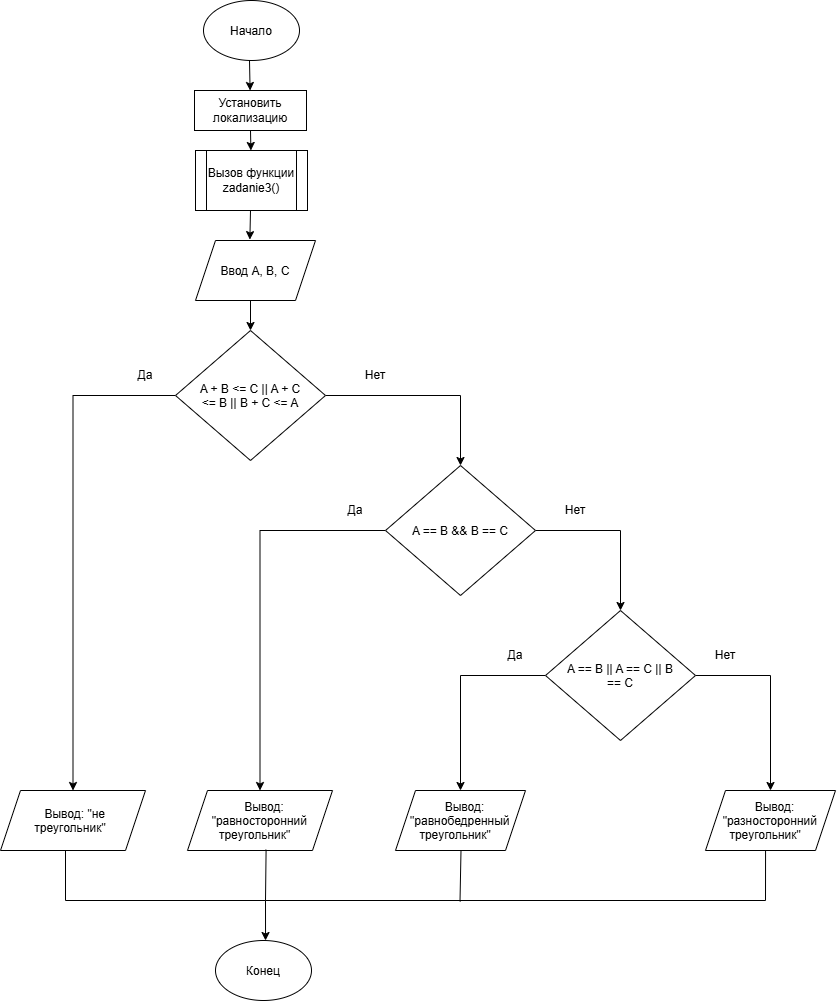

The diagram above was exported from draw.io. Its source (the exported page's mxGraphModel, read from the mxfile embedded in the PNG):
<mxGraphModel dx="2049" dy="1148" grid="0" gridSize="10" guides="1" tooltips="1" connect="1" arrows="1" fold="1" page="0" pageScale="1" pageWidth="827" pageHeight="1169" math="0" shadow="0">
  <root>
    <mxCell id="0" />
    <mxCell id="1" parent="0" />
    <mxCell id="KYwNYpd17O_NkjVsR4kc-2" parent="1" style="shape=parallelogram;perimeter=parallelogramPerimeter;whiteSpace=wrap;html=1;shapeInside=1;fixedSize=1;" value="Ввод A, B, C" vertex="1">
      <mxGeometry height="60" width="120" x="345" y="330" as="geometry" />
    </mxCell>
    <mxCell id="KYwNYpd17O_NkjVsR4kc-3" parent="1" style="ellipse;whiteSpace=wrap;html=1;shapeInside=1;" value="Начало" vertex="1">
      <mxGeometry height="60" width="96" x="353" y="90" as="geometry" />
    </mxCell>
    <mxCell id="KYwNYpd17O_NkjVsR4kc-4" parent="1" style="rounded=0;whiteSpace=wrap;html=1;" value="Установить локализацию" vertex="1">
      <mxGeometry height="40" width="112" x="344" y="180" as="geometry" />
    </mxCell>
    <mxCell id="KYwNYpd17O_NkjVsR4kc-5" parent="1" style="shape=process;whiteSpace=wrap;html=1;backgroundOutline=1;" value="Вызов функции&lt;div&gt;zadanie3()&lt;/div&gt;" vertex="1">
      <mxGeometry height="60" width="112" x="345" y="240" as="geometry" />
    </mxCell>
    <mxCell id="KYwNYpd17O_NkjVsR4kc-10" edge="1" parent="1" source="KYwNYpd17O_NkjVsR4kc-8" style="edgeStyle=orthogonalEdgeStyle;rounded=0;orthogonalLoop=1;jettySize=auto;html=1;defaultLabelBackgroundColor=page;" target="KYwNYpd17O_NkjVsR4kc-9" value="">
      <mxGeometry relative="1" as="geometry" />
    </mxCell>
    <mxCell id="KYwNYpd17O_NkjVsR4kc-13" edge="1" parent="1" source="KYwNYpd17O_NkjVsR4kc-8" style="edgeStyle=orthogonalEdgeStyle;rounded=0;orthogonalLoop=1;jettySize=auto;html=1;defaultLabelBackgroundColor=page;" target="KYwNYpd17O_NkjVsR4kc-12" value="">
      <mxGeometry relative="1" as="geometry" />
    </mxCell>
    <mxCell id="KYwNYpd17O_NkjVsR4kc-8" parent="1" style="rhombus;whiteSpace=wrap;html=1;shapeInside=1;" value="A + B &amp;lt;= C || A + C &amp;lt;= B || B + C &amp;lt;= A" vertex="1">
      <mxGeometry height="130" width="150" x="325" y="420" as="geometry" />
    </mxCell>
    <mxCell id="KYwNYpd17O_NkjVsR4kc-9" parent="1" style="shape=parallelogram;perimeter=parallelogramPerimeter;whiteSpace=wrap;html=1;shapeInside=1;fixedSize=1;" value="Вывод: &quot;не треугольник&quot;" vertex="1">
      <mxGeometry height="60" width="145" x="150" y="880" as="geometry" />
    </mxCell>
    <mxCell id="KYwNYpd17O_NkjVsR4kc-11" parent="1" style="text;html=1;whiteSpace=wrap;strokeColor=none;fillColor=none;align=center;verticalAlign=middle;rounded=0;" value="Да" vertex="1">
      <mxGeometry height="30" width="60" x="265" y="450" as="geometry" />
    </mxCell>
    <mxCell id="KYwNYpd17O_NkjVsR4kc-19" edge="1" parent="1" source="KYwNYpd17O_NkjVsR4kc-12" style="edgeStyle=orthogonalEdgeStyle;rounded=0;orthogonalLoop=1;jettySize=auto;html=1;defaultLabelBackgroundColor=page;" target="KYwNYpd17O_NkjVsR4kc-18" value="">
      <mxGeometry relative="1" as="geometry" />
    </mxCell>
    <mxCell id="KYwNYpd17O_NkjVsR4kc-21" edge="1" parent="1" source="KYwNYpd17O_NkjVsR4kc-12" style="edgeStyle=orthogonalEdgeStyle;rounded=0;orthogonalLoop=1;jettySize=auto;html=1;defaultLabelBackgroundColor=page;" target="KYwNYpd17O_NkjVsR4kc-20" value="">
      <mxGeometry relative="1" as="geometry" />
    </mxCell>
    <mxCell id="KYwNYpd17O_NkjVsR4kc-12" parent="1" style="rhombus;whiteSpace=wrap;html=1;shapeInside=1;" value="A == B &amp;amp;&amp;amp; B == C" vertex="1">
      <mxGeometry height="130" width="150" x="535" y="555" as="geometry" />
    </mxCell>
    <mxCell id="KYwNYpd17O_NkjVsR4kc-18" parent="1" style="shape=parallelogram;perimeter=parallelogramPerimeter;whiteSpace=wrap;html=1;shapeInside=1;fixedSize=1;" value="Вывод: &quot;равносторонний треугольник&quot;" vertex="1">
      <mxGeometry height="60" width="145" x="337" y="880" as="geometry" />
    </mxCell>
    <mxCell id="KYwNYpd17O_NkjVsR4kc-23" edge="1" parent="1" source="KYwNYpd17O_NkjVsR4kc-20" style="edgeStyle=orthogonalEdgeStyle;rounded=0;orthogonalLoop=1;jettySize=auto;html=1;defaultLabelBackgroundColor=page;" target="KYwNYpd17O_NkjVsR4kc-22" value="">
      <mxGeometry relative="1" as="geometry" />
    </mxCell>
    <mxCell id="KYwNYpd17O_NkjVsR4kc-25" edge="1" parent="1" source="KYwNYpd17O_NkjVsR4kc-20" style="edgeStyle=orthogonalEdgeStyle;rounded=0;orthogonalLoop=1;jettySize=auto;html=1;defaultLabelBackgroundColor=page;" target="KYwNYpd17O_NkjVsR4kc-24" value="">
      <mxGeometry relative="1" as="geometry" />
    </mxCell>
    <mxCell id="KYwNYpd17O_NkjVsR4kc-20" parent="1" style="rhombus;whiteSpace=wrap;html=1;shapeInside=1;" value="A == B || A == C || B == C" vertex="1">
      <mxGeometry height="130" width="150" x="695" y="700" as="geometry" />
    </mxCell>
    <mxCell id="KYwNYpd17O_NkjVsR4kc-22" parent="1" style="shape=parallelogram;perimeter=parallelogramPerimeter;whiteSpace=wrap;html=1;shapeInside=1;fixedSize=1;" value="Вывод: &quot;равнобедренный треугольник&quot;" vertex="1">
      <mxGeometry height="60" width="130" x="545" y="880" as="geometry" />
    </mxCell>
    <mxCell id="KYwNYpd17O_NkjVsR4kc-24" parent="1" style="shape=parallelogram;perimeter=parallelogramPerimeter;whiteSpace=wrap;html=1;shapeInside=1;fixedSize=1;" value="Вывод: &quot;разносторонний треугольник&quot;" vertex="1">
      <mxGeometry height="60" width="130" x="855" y="880" as="geometry" />
    </mxCell>
    <mxCell id="KYwNYpd17O_NkjVsR4kc-28" edge="1" parent="1" style="endArrow=classic;html=1;rounded=0;defaultLabelBackgroundColor=page;entryX=0.417;entryY=0;entryDx=0;entryDy=0;entryPerimeter=0;" value="">
      <mxGeometry height="50" relative="1" width="50" x="0.5357" as="geometry">
        <Array as="points">
          <mxPoint x="215" y="990" />
          <mxPoint x="415" y="990" />
        </Array>
        <mxPoint x="215" y="940" as="sourcePoint" />
        <mxPoint x="415.0319999999999" y="1030" as="targetPoint" />
      </mxGeometry>
    </mxCell>
    <mxCell id="KYwNYpd17O_NkjVsR4kc-30" edge="1" parent="1" style="endArrow=none;html=1;rounded=0;defaultLabelBackgroundColor=page;entryX=0.462;entryY=1;entryDx=0;entryDy=0;entryPerimeter=0;" target="KYwNYpd17O_NkjVsR4kc-24" value="">
      <mxGeometry height="50" relative="1" width="50" x="-0.0364" as="geometry">
        <Array as="points">
          <mxPoint x="915" y="990" />
        </Array>
        <mxPoint x="415" y="990" as="sourcePoint" />
        <mxPoint x="915" y="960" as="targetPoint" />
      </mxGeometry>
    </mxCell>
    <mxCell id="KYwNYpd17O_NkjVsR4kc-31" edge="1" parent="1" style="endArrow=none;html=1;rounded=0;defaultLabelBackgroundColor=page;entryX=0.542;entryY=0.986;entryDx=0;entryDy=0;entryPerimeter=0;" target="KYwNYpd17O_NkjVsR4kc-18" value="">
      <mxGeometry height="50" relative="1" width="50" as="geometry">
        <mxPoint x="415" y="990" as="sourcePoint" />
        <mxPoint x="465" y="940" as="targetPoint" />
      </mxGeometry>
    </mxCell>
    <mxCell id="KYwNYpd17O_NkjVsR4kc-32" edge="1" parent="1" style="endArrow=none;html=1;rounded=0;defaultLabelBackgroundColor=page;entryX=0.542;entryY=0.986;entryDx=0;entryDy=0;entryPerimeter=0;" value="">
      <mxGeometry height="50" relative="1" width="50" as="geometry">
        <mxPoint x="609.5" y="991" as="sourcePoint" />
        <mxPoint x="610.5" y="940" as="targetPoint" />
      </mxGeometry>
    </mxCell>
    <mxCell id="KYwNYpd17O_NkjVsR4kc-35" parent="1" style="ellipse;whiteSpace=wrap;html=1;shapeInside=1;" value="Конец" vertex="1">
      <mxGeometry height="60" width="96" x="365" y="1030" as="geometry" />
    </mxCell>
    <mxCell id="KYwNYpd17O_NkjVsR4kc-36" parent="1" style="text;html=1;whiteSpace=wrap;strokeColor=none;fillColor=none;align=center;verticalAlign=middle;rounded=0;" value="Да" vertex="1">
      <mxGeometry height="30" width="60" x="475" y="585" as="geometry" />
    </mxCell>
    <mxCell id="KYwNYpd17O_NkjVsR4kc-37" parent="1" style="text;html=1;whiteSpace=wrap;strokeColor=none;fillColor=none;align=center;verticalAlign=middle;rounded=0;" value="Да" vertex="1">
      <mxGeometry height="30" width="60" x="635" y="730" as="geometry" />
    </mxCell>
    <mxCell id="KYwNYpd17O_NkjVsR4kc-38" parent="1" style="text;html=1;whiteSpace=wrap;strokeColor=none;fillColor=none;align=center;verticalAlign=middle;rounded=0;" value="Нет" vertex="1">
      <mxGeometry height="30" width="60" x="495" y="450" as="geometry" />
    </mxCell>
    <mxCell id="KYwNYpd17O_NkjVsR4kc-39" parent="1" style="text;html=1;whiteSpace=wrap;strokeColor=none;fillColor=none;align=center;verticalAlign=middle;rounded=0;" value="Нет" vertex="1">
      <mxGeometry height="30" width="60" x="695" y="585" as="geometry" />
    </mxCell>
    <mxCell id="KYwNYpd17O_NkjVsR4kc-40" parent="1" style="text;html=1;whiteSpace=wrap;strokeColor=none;fillColor=none;align=center;verticalAlign=middle;rounded=0;" value="Нет" vertex="1">
      <mxGeometry height="30" width="60" x="845" y="730" as="geometry" />
    </mxCell>
    <mxCell id="KYwNYpd17O_NkjVsR4kc-41" edge="1" parent="1" style="endArrow=classic;html=1;rounded=0;defaultLabelBackgroundColor=page;entryX=0.5;entryY=0;entryDx=0;entryDy=0;" target="KYwNYpd17O_NkjVsR4kc-8" value="">
      <mxGeometry height="50" relative="1" width="50" as="geometry">
        <mxPoint x="400" y="390" as="sourcePoint" />
        <mxPoint x="450" y="340" as="targetPoint" />
      </mxGeometry>
    </mxCell>
    <mxCell id="KYwNYpd17O_NkjVsR4kc-42" edge="1" parent="1" style="endArrow=classic;html=1;rounded=0;defaultLabelBackgroundColor=page;entryX=0.453;entryY=-0.015;entryDx=0;entryDy=0;entryPerimeter=0;" target="KYwNYpd17O_NkjVsR4kc-2" value="">
      <mxGeometry height="50" relative="1" width="50" as="geometry">
        <mxPoint x="400" y="300" as="sourcePoint" />
        <mxPoint x="450" y="250" as="targetPoint" />
      </mxGeometry>
    </mxCell>
    <mxCell id="KYwNYpd17O_NkjVsR4kc-43" edge="1" parent="1" style="endArrow=classic;html=1;rounded=0;defaultLabelBackgroundColor=page;" target="KYwNYpd17O_NkjVsR4kc-5" value="">
      <mxGeometry height="50" relative="1" width="50" as="geometry">
        <mxPoint x="400" y="220" as="sourcePoint" />
        <mxPoint x="450" y="170" as="targetPoint" />
      </mxGeometry>
    </mxCell>
    <mxCell id="KYwNYpd17O_NkjVsR4kc-44" edge="1" parent="1" style="endArrow=classic;html=1;rounded=0;defaultLabelBackgroundColor=page;" target="KYwNYpd17O_NkjVsR4kc-4" value="">
      <mxGeometry height="50" relative="1" width="50" as="geometry">
        <mxPoint x="399" y="150" as="sourcePoint" />
        <mxPoint x="449" y="100" as="targetPoint" />
      </mxGeometry>
    </mxCell>
  </root>
</mxGraphModel>